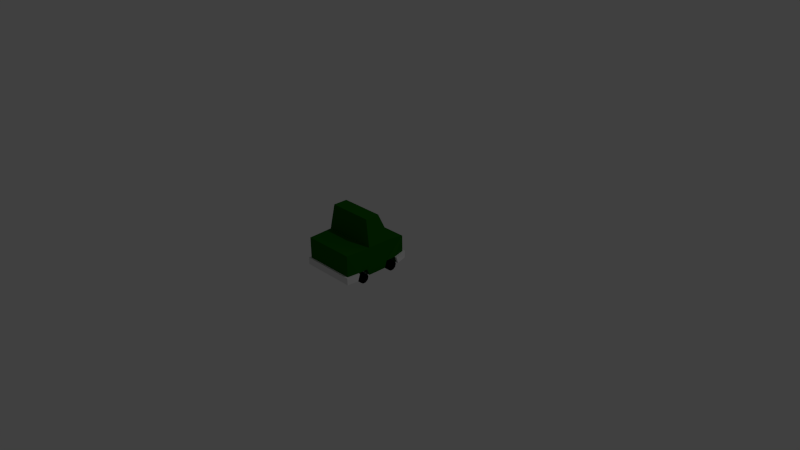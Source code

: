 # Source: CarTruck.blend  (saved by Blender 2.72.0; exported with 4.5.12 LTS)
import bpy
from mathutils import Matrix  # noqa: F401  (used for matrix-valued properties, if any)

bpy.ops.wm.read_factory_settings(use_empty=True)
scene = bpy.context.scene
scene.name = 'Scene'

# ---- collections
col_collection_1 = bpy.data.collections.new('Collection 1'); scene.collection.children.link(col_collection_1)

# ---- materials (node trees are filled in below, after node groups)
mat_truck = bpy.data.materials.new('Truck')
mat_truck.alpha_threshold = 0.0
mat_truck.use_transparent_shadow = False
mat_truck.diffuse_color = (0.005393, 0.1067, 0.0, 1.0)
mat_truck.roughness = 0.5
mat_bumper = bpy.data.materials.new('Bumper')
mat_bumper.alpha_threshold = 0.0
mat_bumper.use_transparent_shadow = False
mat_bumper.roughness = 0.5
mat_wheel = bpy.data.materials.new('Wheel')
mat_wheel.alpha_threshold = 0.0
mat_wheel.use_transparent_shadow = False
mat_wheel.diffuse_color = (0.0, 0.0, 0.0, 1.0)
mat_wheel.roughness = 0.5
mat_headlights = bpy.data.materials.new('HeadLights')
mat_headlights.alpha_threshold = 0.0
mat_headlights.use_transparent_shadow = False
mat_headlights.roughness = 0.5

# ---- material node trees

# ---- world
world_world = bpy.data.worlds.new('World'); scene.world = world_world
world_world.color = (0.05088, 0.05088, 0.05088)
world_world.use_sun_shadow = False
world_world.sun_shadow_jitter_overblur = 0.0
world_world.cycles.sampling_method = 'MANUAL'
world_world.cycles.sample_map_resolution = 256

# ---- cameras
cam_camera = bpy.data.cameras.new('Camera')
cam_camera.clip_end = 100.0
cam_camera.lens = 35.0
cam_camera.sensor_width = 32.0
cam_camera.sensor_height = 18.0
cam_camera.ortho_scale = 7.314
cam_camera.dof.focus_distance = 0.0
cam_camera.dof.aperture_fstop = 128.0

# ---- lights
light_lamp = bpy.data.lights.new('Lamp', 'POINT')
light_lamp.transmission_factor = 0.0
light_lamp.cutoff_distance = 30.0
light_lamp.energy = 100.0
light_lamp.shadow_buffer_clip_start = 1.001
light_lamp.shadow_soft_size = 0.1
light_lamp.shadow_maximum_resolution = 0.006
light_lamp.use_absolute_resolution = True
light_lamp.cycles.use_multiple_importance_sampling = False

# ---- meshes
me_cube_002 = bpy.data.meshes.new('Cube.002')
me_cube_002.from_pydata([(0.2117, 0.2791, 0.7366), (0.2117, 0.2791, 0.6995), (0.1556, 0.2558, 0.7366), (0.1556, 0.2558, 0.6995), (0.1323, 0.1996, 0.7366), (0.1323, 0.1996, 0.6995), (0.1556, 0.1435, 0.7366), (0.1556, 0.1435, 0.6995), (0.2117, 0.1202, 0.7366), (0.2117, 0.1202, 0.6995), (0.2679, 0.1435, 0.7366), (0.2679, 0.1435, 0.6995), (0.2912, 0.1996, 0.7366), (0.2912, 0.1996, 0.6995), (0.2679, 0.2558, 0.7366), (0.2679, 0.2558, 0.6995), (-0.3222, -1.02e-05, 0.7042), (-0.3506, 2.419e-06, -0.2299), (-0.3222, 0.311, 0.7042), (-0.3506, 0.3751, -0.2299), (0.3506, 2.419e-06, -0.2299), (0.3222, -1.02e-05, 0.7042), (0.3506, 0.3751, -0.2299), (0.3222, 0.311, 0.7042), (-0.3678, 0.3751, 0.4598), (-0.3678, 0.3751, 0.1098), (-0.3, 0.726, 0.3276), (-0.3, 0.726, 0.1331), (0.3678, 0.3751, 0.1098), (0.3678, 0.3751, 0.4598), (0.3, 0.726, 0.1331), (0.3, 0.726, 0.3276), (-0.3678, 2.346e-06, -0.09918), (-0.3678, -8.206e-06, 0.5566), (-0.3678, -7.768e-07, 0.1034), (-0.3678, -5.948e-06, 0.36), (-0.3678, 0.09196, -0.06897), (-0.3678, 0.09196, 0.06897), (-0.3678, 0.09195, 0.5288), (-0.3678, 0.09177, 0.3906), (0.242, -7.773e-06, 0.5566), (0.3678, -8.206e-06, 0.5566), (0.3678, -5.877e-06, 0.3572), (0.3678, -7.768e-07, 0.1034), (0.3678, 2.346e-06, -0.09917), (0.3678, 0.09195, 0.5288), (0.3678, 0.09195, 0.3908), (0.3678, 0.09196, 0.06779), (0.3678, 0.09196, -0.06897), (-0.275, -1.238e-06, 0.06897), (-0.386, 4.365e-07, 0.06897), (-0.275, -0.04054, 0.05579), (-0.386, -0.04054, 0.05579), (-0.275, -0.06559, 0.02131), (-0.386, -0.06559, 0.02131), (-0.275, -0.06559, -0.02132), (-0.386, -0.06559, -0.02132), (-0.275, -0.04054, -0.0558), (-0.386, -0.04054, -0.0558), (-0.275, 1.262e-06, -0.06897), (-0.386, 2.927e-06, -0.06897), (-0.275, 0.04054, -0.0558), (-0.386, 0.04054, -0.0558), (-0.275, 0.06559, -0.02132), (-0.386, 0.0656, -0.02132), (-0.275, 0.06559, 0.02131), (-0.386, 0.0656, 0.02131), (-0.275, 0.04054, 0.0558), (-0.386, 0.04054, 0.05579), (-0.3146, -8.743e-06, 0.5288), (-0.386, -7.893e-06, 0.5288), (-0.3146, -0.04055, 0.5156), (-0.386, -0.04055, 0.5156), (-0.3146, -0.0656, 0.4811), (-0.386, -0.0656, 0.4811), (-0.3146, -0.0656, 0.4385), (-0.386, -0.0656, 0.4385), (-0.3146, -0.04055, 0.404), (-0.386, -0.04055, 0.404), (-0.3146, -6.239e-06, 0.3908), (-0.386, -5.402e-06, 0.3908), (-0.3146, 0.04053, 0.404), (-0.386, 0.04053, 0.404), (-0.3146, 0.06559, 0.4385), (-0.386, 0.06559, 0.4385), (-0.3146, 0.06559, 0.4811), (-0.386, 0.06559, 0.4811), (-0.3146, 0.04053, 0.5156), (-0.386, 0.04053, 0.5156), (0.386, -0.002509, 0.0664), (0.275, -0.002509, 0.0664), (0.386, -0.04305, 0.05323), (0.275, -0.04305, 0.05323), (0.386, -0.0681, 0.01874), (0.275, -0.0681, 0.01874), (0.386, -0.0681, -0.02388), (0.275, -0.0681, -0.02389), (0.386, -0.04305, -0.05837), (0.275, -0.04305, -0.05837), (0.386, -0.002506, -0.07154), (0.275, -0.002506, -0.07154), (0.386, 0.03803, -0.05837), (0.275, 0.03803, -0.05837), (0.386, 0.06309, -0.02388), (0.275, 0.06309, -0.02388), (0.386, 0.06309, 0.01874), (0.275, 0.06309, 0.01874), (0.386, 0.03803, 0.05323), (0.275, 0.03803, 0.05323), (0.386, -7.893e-06, 0.5288), (0.3146, -7.893e-06, 0.5288), (0.386, -0.04055, 0.5156), (0.3146, -0.04055, 0.5156), (0.386, -0.0656, 0.4811), (0.3146, -0.0656, 0.4811), (0.386, -0.0656, 0.4385), (0.3146, -0.0656, 0.4385), (0.386, -0.04055, 0.404), (0.3146, -0.04055, 0.404), (0.386, -5.389e-06, 0.3908), (0.3146, -5.402e-06, 0.3908), (0.386, 0.04053, 0.404), (0.3146, 0.04053, 0.404), (0.386, 0.06559, 0.4385), (0.3146, 0.06559, 0.4385), (0.386, 0.06559, 0.4811), (0.3146, 0.06559, 0.4811), (0.386, 0.04053, 0.5156), (0.3146, 0.04053, 0.5156), (0.242, 0.09196, 0.06795), (0.242, 0.09196, -0.06897), (0.242, 1.986e-06, -0.09917), (0.242, -2.046e-06, 0.1034), (-0.242, 1.986e-06, -0.09918), (-0.242, 0.09196, -0.06897), (-0.242, 0.09196, 0.06872), (-0.242, -2.046e-06, 0.1034), (0.242, -5.461e-06, 0.3582), (0.242, 0.09192, 0.3908), (0.242, 0.09195, 0.5288), (-0.242, 0.0918, 0.3907), (-0.242, -7.773e-06, 0.5566), (-0.242, -5.496e-06, 0.3589), (-0.242, 0.09195, 0.5288), (-0.3222, 0.09195, 0.7042), (0.3222, 0.09195, 0.7042), (-0.3406, -0.000509, 0.7284), (0.3406, -0.0005089, 0.7284), (-0.3912, 0.0004903, 0.5632), (-0.3912, 0.09295, 0.5354), (0.3912, 0.0004902, 0.5632), (0.3912, 0.09295, 0.5354), (-0.3406, 0.09273, 0.7284), (0.3406, 0.09273, 0.7284), (0.3506, 0.09196, -0.2299), (-0.3506, 0.09196, -0.2299), (-0.3727, -0.0002432, -0.2539), (0.3727, -0.0002432, -0.2539), (-0.3921, 0.0002483, -0.102), (-0.3921, 0.09245, -0.07183), (0.3921, 0.0002483, -0.102), (0.3921, 0.09245, -0.07182), (0.3723, 0.09241, -0.2543), (-0.3723, 0.09241, -0.2543), (-0.2118, 0.2791, 0.7366), (-0.2118, 0.2791, 0.6995), (-0.2679, 0.2558, 0.7366), (-0.2679, 0.2558, 0.6995), (-0.2912, 0.1996, 0.7366), (-0.2912, 0.1996, 0.6995), (-0.2679, 0.1435, 0.7366), (-0.2679, 0.1435, 0.6995), (-0.2118, 0.1202, 0.7366), (-0.2118, 0.1202, 0.6995), (-0.1556, 0.1435, 0.7366), (-0.1556, 0.1435, 0.6995), (-0.1323, 0.1996, 0.7366), (-0.1323, 0.1996, 0.6995), (-0.1556, 0.2558, 0.7366), (-0.1556, 0.2558, 0.6995)], [], [(0, 1, 3, 2), (2, 3, 5, 4), (4, 5, 7, 6), (6, 7, 9, 8), (8, 9, 11, 10), (10, 11, 13, 12), (14, 15, 1, 0), (12, 13, 15, 14), (0, 2, 4, 6, 8, 10, 12, 14), (24, 25, 36, 37, 34, 35, 39), (19, 22, 154, 155), (22, 19, 25, 28), (144, 38, 149, 152), (26, 27, 25, 24), (30, 31, 29, 28), (26, 31, 30, 27), (24, 29, 31, 26), (27, 30, 28, 25), (45, 145, 153, 151), (19, 155, 36, 25), (34, 136, 132, 43, 42, 137, 142, 35), (138, 46, 45, 139), (145, 144, 152, 153), (154, 48, 161, 162), (137, 42, 46, 138), (40, 139, 45, 41), (49, 50, 52, 51), (51, 52, 54, 53), (53, 54, 56, 55), (55, 56, 58, 57), (57, 58, 60, 59), (59, 60, 62, 61), (61, 62, 64, 63), (63, 64, 66, 65), (52, 50, 68, 66, 64, 62, 60, 58, 56, 54), (67, 68, 50, 49), (65, 66, 68, 67), (69, 70, 72, 71), (71, 72, 74, 73), (73, 74, 76, 75), (75, 76, 78, 77), (77, 78, 80, 79), (79, 80, 82, 81), (81, 82, 84, 83), (83, 84, 86, 85), (72, 70, 88, 86, 84, 82, 80, 78, 76, 74), (87, 88, 70, 69), (85, 86, 88, 87), (89, 90, 92, 91), (91, 92, 94, 93), (93, 94, 96, 95), (95, 96, 98, 97), (97, 98, 100, 99), (99, 100, 102, 101), (101, 102, 104, 103), (103, 104, 106, 105), (107, 108, 90, 89), (105, 106, 108, 107), (89, 91, 93, 95, 97, 99, 101, 103, 105, 107), (109, 110, 112, 111), (111, 112, 114, 113), (113, 114, 116, 115), (115, 116, 118, 117), (117, 118, 120, 119), (119, 120, 122, 121), (121, 122, 124, 123), (123, 124, 126, 125), (127, 128, 110, 109), (125, 126, 128, 127), (109, 111, 113, 115, 117, 119, 121, 123, 125, 127), (23, 29, 24, 18), (49, 51, 53, 55, 57, 59, 61, 63, 65, 67), (69, 71, 73, 75, 77, 79, 81, 83, 85, 87), (112, 110, 128, 126, 124, 122, 120, 118, 116, 114), (92, 90, 108, 106, 104, 102, 100, 98, 96, 94), (28, 29, 46, 42, 43, 47, 48), (32, 133, 134, 36), (36, 134, 135, 37), (34, 37, 135, 136), (44, 131, 133, 32, 17, 20), (33, 141, 40, 41, 21, 16), (132, 129, 47, 43), (131, 44, 48, 130), (130, 48, 47, 129), (131, 132, 136, 133), (39, 140, 143, 38), (35, 142, 140, 39), (33, 38, 143, 141), (40, 141, 142, 137), (143, 140, 142, 141), (138, 139, 40, 137), (131, 130, 129, 132), (136, 135, 134, 133), (38, 144, 18), (45, 23, 145), (144, 145, 23, 18), (39, 38, 18, 24), (29, 23, 45, 46), (146, 147, 153, 152), (146, 152, 149, 148), (153, 147, 150, 151), (41, 45, 151, 150), (21, 41, 150, 147), (38, 33, 148, 149), (16, 21, 147, 146), (33, 16, 146, 148), (22, 28, 48, 154), (36, 155, 163, 159), (155, 154, 162, 163), (162, 161, 160, 157), (163, 156, 158, 159), (163, 162, 157, 156), (48, 44, 160, 161), (32, 36, 159, 158), (17, 32, 158, 156), (20, 17, 156, 157), (44, 20, 157, 160), (164, 165, 167, 166), (166, 167, 169, 168), (168, 169, 171, 170), (170, 171, 173, 172), (172, 173, 175, 174), (174, 175, 177, 176), (178, 179, 165, 164), (176, 177, 179, 178), (164, 166, 168, 170, 172, 174, 176, 178)])
me_cube_002.polygons.foreach_set('material_index', [3, 3, 3, 3, 3, 3, 3, 3, 3, 0, 0, 0, 1, 0, 0, 0, 0, 0, 1, 0, 0, 0, 1, 1, 0, 0, 2, 2, 2, 2, 2, 2, 2, 2, 2, 2, 2, 2, 2, 2, 2, 2, 2, 2, 2, 2, 2, 2, 2, 2, 2, 2, 2, 2, 2, 2, 2, 2, 2, 2, 2, 2, 2, 2, 2, 2, 2, 2, 2, 2, 0, 2, 2, 2, 2, 0, 0, 0, 0, 0, 0, 0, 0, 0, 0, 0, 0, 0, 0, 0, 0, 0, 0, 0, 0, 0, 0, 0, 1, 1, 1, 1, 1, 1, 1, 1, 0, 1, 1, 1, 1, 1, 1, 1, 1, 1, 1, 3, 3, 3, 3, 3, 3, 3, 3, 3])
me_cube_002.materials.append(mat_truck)
me_cube_002.materials.append(mat_bumper)
me_cube_002.materials.append(mat_wheel)
me_cube_002.materials.append(mat_headlights)
me_cube_002.use_remesh_preserve_volume = False
me_cube_002.use_remesh_preserve_attributes = False
me_cube_002.use_mirror_vertex_groups = False
me_cube_002.update()

# ---- objects
ob_lamp = bpy.data.objects.new('Lamp', light_lamp)
ob_camera = bpy.data.objects.new('Camera', cam_camera)
ob_sudan = bpy.data.objects.new('Sudan', me_cube_002)

# ---- transforms, parenting, visibility, modifiers, constraints
ob_lamp.location = (4.076, 1.005, 5.904)
ob_lamp.rotation_euler = (0.6503, 0.05522, 1.866)
ob_lamp.lock_rotations_4d = False
ob_lamp.empty_display_type = 'ARROWS'
ob_lamp.color = (0.0, 0.0, 0.0, 0.0)
ob_lamp.lineart.crease_threshold = 0.0
ob_camera.location = (7.481, -6.508, 5.344)
ob_camera.rotation_euler = (1.109, 0.01082, 0.8149)
ob_camera.lock_rotations_4d = False
ob_camera.empty_display_type = 'ARROWS'
ob_camera.color = (0.0, 0.0, 0.0, 0.0)
ob_camera.display_type = 'WIRE'
ob_camera.lineart.crease_threshold = 0.0
ob_sudan.location = (1.987e-08, -0.5, 2.831e-06)
ob_sudan.rotation_euler = (1.571, -0.0, -3.142)
ob_sudan.lineart.crease_threshold = 0.0

# ---- collection membership
col_collection_1.objects.link(ob_lamp)
col_collection_1.objects.link(ob_camera)
col_collection_1.objects.link(ob_sudan)

# ---- scene / render settings (as saved in the file)
scene.camera = ob_camera
scene.frame_start = 1; scene.frame_end = 250; scene.frame_set(3)
scene.render.engine = 'BLENDER_EEVEE_NEXT'
scene.render.resolution_percentage = 50
scene.render.dither_intensity = 0.0
scene.cycles.use_denoising = False
scene.cycles.samples = 10
scene.cycles.sampling_pattern = 'TABULATED_SOBOL'
scene.cycles.light_sampling_threshold = 0.0
scene.cycles.use_adaptive_sampling = False
scene.cycles.use_light_tree = False
scene.cycles.blur_glossy = 0.0
scene.cycles.pixel_filter_type = 'GAUSSIAN'
scene.cycles.sample_clamp_indirect = 0.0
scene.view_settings.view_transform = 'Standard'
bpy.context.view_layer.update()
